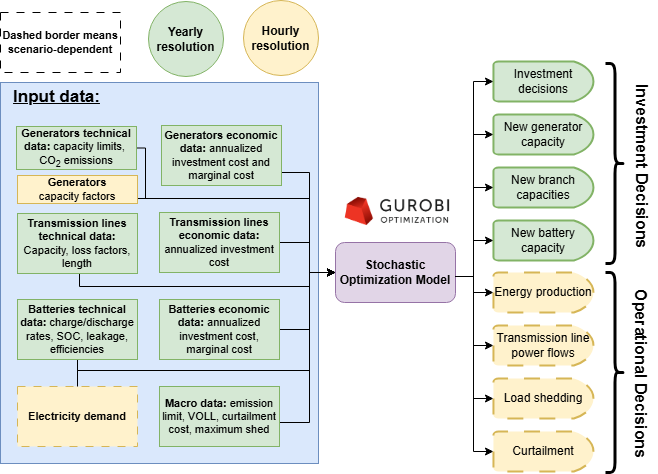

The diagram above was exported from draw.io. Its source (the exported page's mxGraphModel, read from the mxfile embedded in the PNG):
<mxGraphModel dx="1036" dy="571" grid="0" gridSize="10" guides="0" tooltips="1" connect="1" arrows="1" fold="1" page="0" pageScale="1" pageWidth="850" pageHeight="1100" math="0" shadow="0">
  <root>
    <mxCell id="0" />
    <mxCell id="1" parent="0" />
    <mxCell id="j7WFol-byvz3aAd6rmIg-10" value="" style="rounded=0;whiteSpace=wrap;html=1;fillColor=#dae8fc;strokeColor=#6c8ebf;" parent="1" vertex="1">
      <mxGeometry x="121" y="140" width="318" height="381" as="geometry" />
    </mxCell>
    <mxCell id="a5I6-kG3WHT_P0hfjT4_-22" style="edgeStyle=orthogonalEdgeStyle;rounded=0;orthogonalLoop=1;jettySize=auto;html=1;exitX=1;exitY=0.5;exitDx=0;exitDy=0;entryX=0;entryY=0.5;entryDx=0;entryDy=0;fontSize=11;" parent="1" source="a5I6-kG3WHT_P0hfjT4_-1" target="a5I6-kG3WHT_P0hfjT4_-13" edge="1">
      <mxGeometry relative="1" as="geometry">
        <Array as="points">
          <mxPoint x="198" y="474" />
          <mxPoint x="198" y="428" />
          <mxPoint x="430" y="428" />
          <mxPoint x="430" y="330" />
        </Array>
      </mxGeometry>
    </mxCell>
    <mxCell id="a5I6-kG3WHT_P0hfjT4_-1" value="&lt;b&gt;Electricity demand&lt;/b&gt;" style="rounded=0;whiteSpace=wrap;html=1;fontSize=11;fillColor=#fff2cc;strokeColor=#d6b656;dashed=1;dashPattern=8 8;" parent="1" vertex="1">
      <mxGeometry x="138" y="444" width="120" height="60" as="geometry" />
    </mxCell>
    <mxCell id="a5I6-kG3WHT_P0hfjT4_-23" style="edgeStyle=orthogonalEdgeStyle;rounded=0;orthogonalLoop=1;jettySize=auto;html=1;exitX=1;exitY=0.5;exitDx=0;exitDy=0;entryX=0;entryY=0.5;entryDx=0;entryDy=0;fontSize=11;" parent="1" source="a5I6-kG3WHT_P0hfjT4_-2" target="a5I6-kG3WHT_P0hfjT4_-13" edge="1">
      <mxGeometry relative="1" as="geometry">
        <Array as="points">
          <mxPoint x="402" y="230" />
          <mxPoint x="430" y="230" />
          <mxPoint x="430" y="330" />
        </Array>
      </mxGeometry>
    </mxCell>
    <mxCell id="a5I6-kG3WHT_P0hfjT4_-2" value="&lt;b&gt;Generators economic data: &lt;/b&gt;annualized investment cost and marginal cost" style="rounded=0;whiteSpace=wrap;html=1;fontSize=11;fillColor=#d5e8d4;strokeColor=#82b366;" parent="1" vertex="1">
      <mxGeometry x="282" y="183" width="120" height="60" as="geometry" />
    </mxCell>
    <mxCell id="a5I6-kG3WHT_P0hfjT4_-25" style="edgeStyle=orthogonalEdgeStyle;rounded=0;orthogonalLoop=1;jettySize=auto;html=1;entryX=0;entryY=0.5;entryDx=0;entryDy=0;fontSize=11;" parent="1" source="a5I6-kG3WHT_P0hfjT4_-3" target="a5I6-kG3WHT_P0hfjT4_-13" edge="1">
      <mxGeometry relative="1" as="geometry">
        <Array as="points">
          <mxPoint x="266" y="206" />
          <mxPoint x="266" y="256" />
          <mxPoint x="430" y="256" />
          <mxPoint x="430" y="330" />
        </Array>
      </mxGeometry>
    </mxCell>
    <mxCell id="a5I6-kG3WHT_P0hfjT4_-3" value="&lt;b&gt;Generators technical data:&lt;/b&gt;&amp;nbsp;capacity limits,&amp;nbsp; CO&lt;sub&gt;2&lt;/sub&gt;&amp;nbsp;emissions" style="rounded=0;whiteSpace=wrap;html=1;fontSize=11;fillColor=#d5e8d4;strokeColor=#82b366;" parent="1" vertex="1">
      <mxGeometry x="137" y="184" width="120" height="43" as="geometry" />
    </mxCell>
    <mxCell id="a5I6-kG3WHT_P0hfjT4_-26" style="edgeStyle=orthogonalEdgeStyle;rounded=0;orthogonalLoop=1;jettySize=auto;html=1;entryX=0;entryY=0.5;entryDx=0;entryDy=0;fontSize=11;" parent="1" source="a5I6-kG3WHT_P0hfjT4_-4" target="a5I6-kG3WHT_P0hfjT4_-13" edge="1">
      <mxGeometry relative="1" as="geometry">
        <Array as="points">
          <mxPoint x="200" y="344" />
          <mxPoint x="430" y="344" />
          <mxPoint x="430" y="330" />
        </Array>
      </mxGeometry>
    </mxCell>
    <mxCell id="a5I6-kG3WHT_P0hfjT4_-4" value="&lt;b&gt;Transmission lines technical data:&lt;/b&gt; Capacity, loss factors, length" style="rounded=0;whiteSpace=wrap;html=1;fontSize=11;fillColor=#d5e8d4;strokeColor=#82b366;" parent="1" vertex="1">
      <mxGeometry x="138" y="271" width="120" height="60" as="geometry" />
    </mxCell>
    <mxCell id="a5I6-kG3WHT_P0hfjT4_-30" style="edgeStyle=orthogonalEdgeStyle;rounded=0;orthogonalLoop=1;jettySize=auto;html=1;entryX=0;entryY=0.5;entryDx=0;entryDy=0;fontSize=11;" parent="1" source="a5I6-kG3WHT_P0hfjT4_-8" target="a5I6-kG3WHT_P0hfjT4_-13" edge="1">
      <mxGeometry relative="1" as="geometry">
        <Array as="points">
          <mxPoint x="430" y="480" />
          <mxPoint x="430" y="330" />
        </Array>
      </mxGeometry>
    </mxCell>
    <mxCell id="a5I6-kG3WHT_P0hfjT4_-8" value="&lt;b&gt;Macro data:&lt;/b&gt; emission limit, VOLL, curtailment cost, maximum shed" style="rounded=0;whiteSpace=wrap;html=1;fontSize=11;fillColor=#d5e8d4;strokeColor=#82b366;" parent="1" vertex="1">
      <mxGeometry x="280" y="444" width="120" height="60" as="geometry" />
    </mxCell>
    <mxCell id="a5I6-kG3WHT_P0hfjT4_-29" style="edgeStyle=orthogonalEdgeStyle;rounded=0;orthogonalLoop=1;jettySize=auto;html=1;entryX=0;entryY=0.5;entryDx=0;entryDy=0;fontSize=11;" parent="1" source="a5I6-kG3WHT_P0hfjT4_-9" target="a5I6-kG3WHT_P0hfjT4_-13" edge="1">
      <mxGeometry relative="1" as="geometry">
        <Array as="points">
          <mxPoint x="198" y="428" />
          <mxPoint x="430" y="428" />
          <mxPoint x="430" y="330" />
        </Array>
      </mxGeometry>
    </mxCell>
    <mxCell id="a5I6-kG3WHT_P0hfjT4_-9" value="&lt;b&gt;Batteries technical data:&lt;/b&gt; charge/discharge rates, SOC, leakage, efficiencies" style="rounded=0;whiteSpace=wrap;html=1;fontSize=11;fillColor=#d5e8d4;strokeColor=#82b366;" parent="1" vertex="1">
      <mxGeometry x="138" y="357" width="120" height="60" as="geometry" />
    </mxCell>
    <mxCell id="irVmm5vTjcTsgOGKH9Y8-4" style="edgeStyle=orthogonalEdgeStyle;rounded=0;orthogonalLoop=1;jettySize=auto;html=1;entryX=0;entryY=0.5;entryDx=0;entryDy=0;" parent="1" source="a5I6-kG3WHT_P0hfjT4_-10" target="a5I6-kG3WHT_P0hfjT4_-13" edge="1">
      <mxGeometry relative="1" as="geometry">
        <Array as="points">
          <mxPoint x="430" y="300" />
          <mxPoint x="430" y="330" />
        </Array>
      </mxGeometry>
    </mxCell>
    <mxCell id="a5I6-kG3WHT_P0hfjT4_-10" value="&lt;b&gt;Transmission lines economic data:&lt;/b&gt; annualized investment cost" style="rounded=0;whiteSpace=wrap;html=1;fontSize=11;fillColor=#d5e8d4;strokeColor=#82b366;" parent="1" vertex="1">
      <mxGeometry x="280" y="270" width="120" height="60" as="geometry" />
    </mxCell>
    <mxCell id="irVmm5vTjcTsgOGKH9Y8-3" style="edgeStyle=orthogonalEdgeStyle;rounded=0;orthogonalLoop=1;jettySize=auto;html=1;entryX=0;entryY=0.5;entryDx=0;entryDy=0;" parent="1" source="a5I6-kG3WHT_P0hfjT4_-11" target="a5I6-kG3WHT_P0hfjT4_-13" edge="1">
      <mxGeometry relative="1" as="geometry">
        <Array as="points">
          <mxPoint x="430" y="387" />
          <mxPoint x="430" y="330" />
        </Array>
      </mxGeometry>
    </mxCell>
    <mxCell id="a5I6-kG3WHT_P0hfjT4_-11" value="&lt;b&gt;Batteries economic data:&lt;/b&gt; annualized investment cost, marginal cost" style="rounded=0;whiteSpace=wrap;html=1;fontSize=11;fillColor=#d5e8d4;strokeColor=#82b366;" parent="1" vertex="1">
      <mxGeometry x="280" y="357" width="120" height="60" as="geometry" />
    </mxCell>
    <mxCell id="a5I6-kG3WHT_P0hfjT4_-13" value="Stochastic Optimization Model" style="rounded=1;whiteSpace=wrap;html=1;fillColor=#e1d5e7;strokeColor=#9673a6;fontSize=12;fontStyle=1" parent="1" vertex="1">
      <mxGeometry x="456" y="300" width="120" height="60" as="geometry" />
    </mxCell>
    <mxCell id="a5I6-kG3WHT_P0hfjT4_-14" value="" style="shape=image;verticalLabelPosition=bottom;labelBackgroundColor=default;verticalAlign=top;aspect=fixed;imageAspect=0;image=https://baobabsoluciones.es/wp-content/uploads/Gurobi-Logo-01-black-680x270.png;fontSize=11;" parent="1" vertex="1">
      <mxGeometry x="455" y="244" width="125.93" height="50" as="geometry" />
    </mxCell>
    <mxCell id="a5I6-kG3WHT_P0hfjT4_-37" value="New branch capacities" style="strokeWidth=2;html=1;shape=mxgraph.flowchart.delay;whiteSpace=wrap;strokeColor=#82b366;align=center;verticalAlign=middle;fontFamily=Helvetica;fontSize=12;fillColor=#d5e8d4;" parent="1" vertex="1">
      <mxGeometry x="613.96" y="225" width="100" height="40" as="geometry" />
    </mxCell>
    <mxCell id="a5I6-kG3WHT_P0hfjT4_-39" value="Curtailment" style="strokeWidth=2;html=1;shape=mxgraph.flowchart.delay;whiteSpace=wrap;strokeColor=#d6b656;align=center;verticalAlign=middle;fontFamily=Helvetica;fontSize=12;fillColor=#fff2cc;dashed=1;dashPattern=8 8;" parent="1" vertex="1">
      <mxGeometry x="613.96" y="489" width="100" height="40" as="geometry" />
    </mxCell>
    <mxCell id="a5I6-kG3WHT_P0hfjT4_-40" value="Load shedding" style="strokeWidth=2;html=1;shape=mxgraph.flowchart.delay;whiteSpace=wrap;strokeColor=#d6b656;align=center;verticalAlign=middle;fontFamily=Helvetica;fontSize=12;fillColor=#fff2cc;dashed=1;dashPattern=8 8;" parent="1" vertex="1">
      <mxGeometry x="613.96" y="436" width="100" height="40" as="geometry" />
    </mxCell>
    <mxCell id="a5I6-kG3WHT_P0hfjT4_-41" value="Energy production" style="strokeWidth=2;html=1;shape=mxgraph.flowchart.delay;whiteSpace=wrap;fillColor=#fff2cc;strokeColor=#d6b656;fontSize=12;dashed=1;dashPattern=8 8;" parent="1" vertex="1">
      <mxGeometry x="613.96" y="330" width="100" height="40" as="geometry" />
    </mxCell>
    <mxCell id="a5I6-kG3WHT_P0hfjT4_-42" value="Transmission line power flows" style="strokeWidth=2;html=1;shape=mxgraph.flowchart.delay;whiteSpace=wrap;strokeColor=#d6b656;align=center;verticalAlign=middle;fontFamily=Helvetica;fontSize=12;fillColor=#fff2cc;dashed=1;dashPattern=8 8;" parent="1" vertex="1">
      <mxGeometry x="613.96" y="383" width="100" height="40" as="geometry" />
    </mxCell>
    <mxCell id="a5I6-kG3WHT_P0hfjT4_-43" value="Investment decisions" style="strokeWidth=2;html=1;shape=mxgraph.flowchart.delay;whiteSpace=wrap;strokeColor=#82b366;align=center;verticalAlign=middle;fontFamily=Helvetica;fontSize=12;fillColor=#d5e8d4;" parent="1" vertex="1">
      <mxGeometry x="613.96" y="119" width="100" height="40" as="geometry" />
    </mxCell>
    <mxCell id="a5I6-kG3WHT_P0hfjT4_-44" style="edgeStyle=orthogonalEdgeStyle;rounded=0;orthogonalLoop=1;jettySize=auto;html=1;exitX=0.5;exitY=1;exitDx=0;exitDy=0;exitPerimeter=0;strokeColor=#d6b656;strokeWidth=2;align=center;verticalAlign=middle;fontFamily=Helvetica;fontSize=11;fontColor=default;fillColor=#fff2cc;" parent="1" source="a5I6-kG3WHT_P0hfjT4_-43" target="a5I6-kG3WHT_P0hfjT4_-43" edge="1">
      <mxGeometry relative="1" as="geometry" />
    </mxCell>
    <mxCell id="a5I6-kG3WHT_P0hfjT4_-38" value="New generator capacity" style="strokeWidth=2;html=1;shape=mxgraph.flowchart.delay;whiteSpace=wrap;strokeColor=#82b366;align=center;verticalAlign=middle;fontFamily=Helvetica;fontSize=12;fillColor=#d5e8d4;" parent="1" vertex="1">
      <mxGeometry x="613.96" y="172" width="100" height="40" as="geometry" />
    </mxCell>
    <mxCell id="a5I6-kG3WHT_P0hfjT4_-47" value="New battery capacity" style="strokeWidth=2;html=1;shape=mxgraph.flowchart.delay;whiteSpace=wrap;strokeColor=#82b366;align=center;verticalAlign=middle;fontFamily=Helvetica;fontSize=12;fillColor=#d5e8d4;" parent="1" vertex="1">
      <mxGeometry x="613.96" y="278" width="100" height="40" as="geometry" />
    </mxCell>
    <mxCell id="a5I6-kG3WHT_P0hfjT4_-50" style="edgeStyle=orthogonalEdgeStyle;rounded=0;orthogonalLoop=1;jettySize=auto;html=1;entryX=0;entryY=0.5;entryDx=0;entryDy=0;entryPerimeter=0;fontFamily=Helvetica;fontSize=11;fontColor=default;" parent="1" source="a5I6-kG3WHT_P0hfjT4_-13" target="a5I6-kG3WHT_P0hfjT4_-43" edge="1">
      <mxGeometry relative="1" as="geometry">
        <Array as="points">
          <mxPoint x="593.96" y="334" />
          <mxPoint x="593.96" y="139" />
        </Array>
      </mxGeometry>
    </mxCell>
    <mxCell id="a5I6-kG3WHT_P0hfjT4_-51" style="edgeStyle=orthogonalEdgeStyle;rounded=0;orthogonalLoop=1;jettySize=auto;html=1;entryX=0;entryY=0.5;entryDx=0;entryDy=0;entryPerimeter=0;fontFamily=Helvetica;fontSize=11;fontColor=default;" parent="1" source="a5I6-kG3WHT_P0hfjT4_-13" target="a5I6-kG3WHT_P0hfjT4_-38" edge="1">
      <mxGeometry relative="1" as="geometry">
        <Array as="points">
          <mxPoint x="593.96" y="334" />
          <mxPoint x="593.96" y="192" />
        </Array>
      </mxGeometry>
    </mxCell>
    <mxCell id="a5I6-kG3WHT_P0hfjT4_-52" style="edgeStyle=orthogonalEdgeStyle;rounded=0;orthogonalLoop=1;jettySize=auto;html=1;entryX=0;entryY=0.5;entryDx=0;entryDy=0;entryPerimeter=0;fontFamily=Helvetica;fontSize=11;fontColor=default;" parent="1" source="a5I6-kG3WHT_P0hfjT4_-13" target="a5I6-kG3WHT_P0hfjT4_-37" edge="1">
      <mxGeometry relative="1" as="geometry">
        <Array as="points">
          <mxPoint x="593.96" y="334" />
          <mxPoint x="593.96" y="245" />
        </Array>
      </mxGeometry>
    </mxCell>
    <mxCell id="a5I6-kG3WHT_P0hfjT4_-53" style="edgeStyle=orthogonalEdgeStyle;rounded=0;orthogonalLoop=1;jettySize=auto;html=1;entryX=0;entryY=0.5;entryDx=0;entryDy=0;entryPerimeter=0;fontFamily=Helvetica;fontSize=11;fontColor=default;" parent="1" source="a5I6-kG3WHT_P0hfjT4_-13" target="a5I6-kG3WHT_P0hfjT4_-47" edge="1">
      <mxGeometry relative="1" as="geometry">
        <Array as="points">
          <mxPoint x="593.96" y="334" />
          <mxPoint x="593.96" y="298" />
        </Array>
      </mxGeometry>
    </mxCell>
    <mxCell id="a5I6-kG3WHT_P0hfjT4_-54" style="edgeStyle=orthogonalEdgeStyle;rounded=0;orthogonalLoop=1;jettySize=auto;html=1;entryX=0;entryY=0.5;entryDx=0;entryDy=0;entryPerimeter=0;fontFamily=Helvetica;fontSize=11;fontColor=default;" parent="1" source="a5I6-kG3WHT_P0hfjT4_-13" target="a5I6-kG3WHT_P0hfjT4_-41" edge="1">
      <mxGeometry relative="1" as="geometry">
        <Array as="points">
          <mxPoint x="593.96" y="334" />
          <mxPoint x="593.96" y="350" />
        </Array>
      </mxGeometry>
    </mxCell>
    <mxCell id="a5I6-kG3WHT_P0hfjT4_-55" style="edgeStyle=orthogonalEdgeStyle;rounded=0;orthogonalLoop=1;jettySize=auto;html=1;entryX=0;entryY=0.5;entryDx=0;entryDy=0;entryPerimeter=0;fontFamily=Helvetica;fontSize=11;fontColor=default;" parent="1" source="a5I6-kG3WHT_P0hfjT4_-13" target="a5I6-kG3WHT_P0hfjT4_-42" edge="1">
      <mxGeometry relative="1" as="geometry">
        <Array as="points">
          <mxPoint x="593.96" y="334" />
          <mxPoint x="593.96" y="403" />
        </Array>
      </mxGeometry>
    </mxCell>
    <mxCell id="a5I6-kG3WHT_P0hfjT4_-56" style="edgeStyle=orthogonalEdgeStyle;rounded=0;orthogonalLoop=1;jettySize=auto;html=1;entryX=0;entryY=0.5;entryDx=0;entryDy=0;entryPerimeter=0;fontFamily=Helvetica;fontSize=11;fontColor=default;" parent="1" source="a5I6-kG3WHT_P0hfjT4_-13" target="a5I6-kG3WHT_P0hfjT4_-40" edge="1">
      <mxGeometry relative="1" as="geometry">
        <Array as="points">
          <mxPoint x="593.96" y="334" />
          <mxPoint x="593.96" y="456" />
        </Array>
      </mxGeometry>
    </mxCell>
    <mxCell id="a5I6-kG3WHT_P0hfjT4_-57" style="edgeStyle=orthogonalEdgeStyle;rounded=0;orthogonalLoop=1;jettySize=auto;html=1;entryX=0;entryY=0.5;entryDx=0;entryDy=0;entryPerimeter=0;fontFamily=Helvetica;fontSize=11;fontColor=default;" parent="1" source="a5I6-kG3WHT_P0hfjT4_-13" target="a5I6-kG3WHT_P0hfjT4_-39" edge="1">
      <mxGeometry relative="1" as="geometry">
        <Array as="points">
          <mxPoint x="593.96" y="334" />
          <mxPoint x="593.96" y="509" />
        </Array>
      </mxGeometry>
    </mxCell>
    <mxCell id="j7WFol-byvz3aAd6rmIg-9" value="&lt;span&gt;Dashed border means scenario-dependent&lt;/span&gt;" style="rounded=0;whiteSpace=wrap;html=1;fontSize=11;dashed=1;dashPattern=8 8;fontStyle=1" parent="1" vertex="1">
      <mxGeometry x="121" y="70" width="120" height="60" as="geometry" />
    </mxCell>
    <mxCell id="j7WFol-byvz3aAd6rmIg-13" value="&lt;b&gt;&lt;font style=&quot;font-size: 17px;&quot;&gt;&lt;u&gt;Input data:&lt;/u&gt;&lt;/font&gt;&lt;/b&gt;" style="text;html=1;align=center;verticalAlign=middle;whiteSpace=wrap;rounded=0;" parent="1" vertex="1">
      <mxGeometry x="130" y="131" width="95" height="48" as="geometry" />
    </mxCell>
    <mxCell id="irVmm5vTjcTsgOGKH9Y8-5" value="Yearly resolution" style="ellipse;whiteSpace=wrap;html=1;aspect=fixed;fillColor=#d5e8d4;strokeColor=#82b366;fontStyle=1" parent="1" vertex="1">
      <mxGeometry x="269" y="59" width="75" height="75" as="geometry" />
    </mxCell>
    <mxCell id="irVmm5vTjcTsgOGKH9Y8-6" value="Hourly resolution" style="ellipse;whiteSpace=wrap;html=1;aspect=fixed;fillColor=#fff2cc;strokeColor=#d6b656;fontStyle=1" parent="1" vertex="1">
      <mxGeometry x="364" y="58" width="75" height="75" as="geometry" />
    </mxCell>
    <mxCell id="pu8MflwzoA9FKzKVOpNb-2" style="edgeStyle=orthogonalEdgeStyle;rounded=0;orthogonalLoop=1;jettySize=auto;html=1;entryX=0;entryY=0.5;entryDx=0;entryDy=0;" parent="1" source="pu8MflwzoA9FKzKVOpNb-1" target="a5I6-kG3WHT_P0hfjT4_-13" edge="1">
      <mxGeometry relative="1" as="geometry">
        <Array as="points">
          <mxPoint x="430" y="256" />
          <mxPoint x="430" y="330" />
        </Array>
      </mxGeometry>
    </mxCell>
    <mxCell id="pu8MflwzoA9FKzKVOpNb-1" value="&lt;b&gt;Generators&lt;/b&gt;&lt;div&gt;capacity factors&lt;/div&gt;" style="rounded=0;whiteSpace=wrap;html=1;fontSize=11;fillColor=#fff2cc;strokeColor=#d6b656;" parent="1" vertex="1">
      <mxGeometry x="138" y="233" width="120" height="28" as="geometry" />
    </mxCell>
    <mxCell id="00zDnqLtlMueS8avuBsH-1" value="" style="shape=curlyBracket;whiteSpace=wrap;html=1;rounded=1;flipH=1;labelPosition=right;verticalLabelPosition=middle;align=left;verticalAlign=middle;strokeWidth=3;" vertex="1" parent="1">
      <mxGeometry x="726" y="121" width="19" height="200" as="geometry" />
    </mxCell>
    <mxCell id="00zDnqLtlMueS8avuBsH-2" value="" style="shape=curlyBracket;whiteSpace=wrap;html=1;rounded=1;flipH=1;labelPosition=right;verticalLabelPosition=middle;align=left;verticalAlign=middle;strokeWidth=3;" vertex="1" parent="1">
      <mxGeometry x="726" y="330" width="19" height="200" as="geometry" />
    </mxCell>
    <mxCell id="00zDnqLtlMueS8avuBsH-3" value="Investment Decisions" style="text;html=1;align=center;verticalAlign=middle;resizable=0;points=[];autosize=1;strokeColor=none;fillColor=none;rotation=90;fontStyle=1;fontSize=16;" vertex="1" parent="1">
      <mxGeometry x="678" y="208" width="170" height="31" as="geometry" />
    </mxCell>
    <mxCell id="00zDnqLtlMueS8avuBsH-4" value="Operational Decisions" style="text;html=1;align=center;verticalAlign=middle;resizable=0;points=[];autosize=1;strokeColor=none;fillColor=none;rotation=90;fontStyle=1;fontSize=16;" vertex="1" parent="1">
      <mxGeometry x="675" y="415" width="175" height="31" as="geometry" />
    </mxCell>
  </root>
</mxGraphModel>